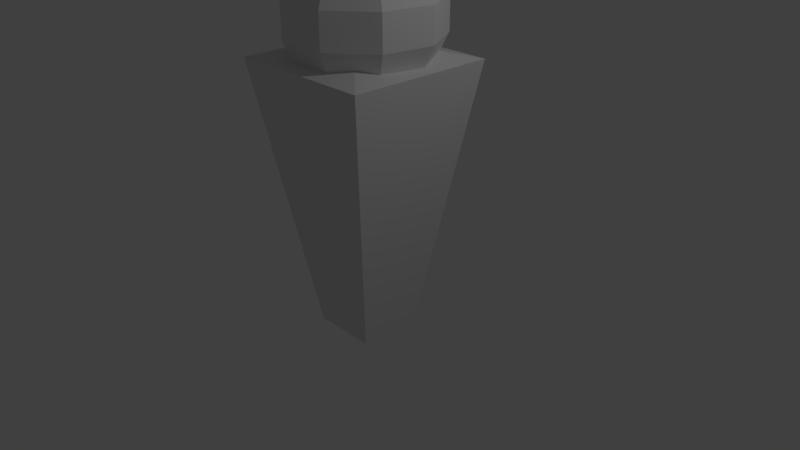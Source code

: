 # Source: human.blend  (saved by Blender 2.78.0; exported with 4.5.12 LTS)
import bpy
from mathutils import Matrix  # noqa: F401  (used for matrix-valued properties, if any)

bpy.ops.wm.read_factory_settings(use_empty=True)
scene = bpy.context.scene
scene.name = 'Scene'

# ---- collections
col_collection_1 = bpy.data.collections.new('Collection 1'); scene.collection.children.link(col_collection_1)

# ---- materials (node trees are filled in below, after node groups)
mat_material = bpy.data.materials.new('Material')
mat_material.alpha_threshold = 0.0
mat_material.use_transparent_shadow = False
mat_material.roughness = 0.5
mat_material.line_color = (0.0, 0.0, 0.0, 1.0)

# ---- material node trees

# ---- world
world_world = bpy.data.worlds.new('World'); scene.world = world_world
world_world.color = (0.05088, 0.05088, 0.05088)
world_world.use_sun_shadow = False
world_world.sun_shadow_jitter_overblur = 0.0
world_world.cycles.sampling_method = 'MANUAL'

# ---- cameras
cam_camera = bpy.data.cameras.new('Camera')
cam_camera.clip_end = 100.0
cam_camera.lens = 35.0
cam_camera.sensor_width = 32.0
cam_camera.sensor_height = 18.0
cam_camera.ortho_scale = 7.314
cam_camera.dof.focus_distance = 0.0
cam_camera.dof.aperture_fstop = 128.0

# ---- lights
light_lamp = bpy.data.lights.new('Lamp', 'POINT')
light_lamp.transmission_factor = 0.0
light_lamp.cutoff_distance = 30.0
light_lamp.energy = 100.0
light_lamp.shadow_buffer_clip_start = 1.001
light_lamp.shadow_soft_size = 0.1
light_lamp.shadow_maximum_resolution = 0.006
light_lamp.use_absolute_resolution = True

# ---- meshes
me_sphere = bpy.data.meshes.new('Sphere')
me_sphere.from_pydata([(-9.706e-08, 3.533e-08, 1.0), (0.2789, 0.3324, 0.901), (0.5026, 0.5989, 0.6235), (0.6267, 0.7468, 0.2225), (0.6267, 0.7468, -0.2225), (0.5026, 0.5989, -0.6235), (0.2789, 0.3324, -0.901), (0.4273, 0.07534, 0.901), (0.77, 0.1358, 0.6235), (0.9601, 0.1693, 0.2225), (0.9601, 0.1693, -0.2225), (0.77, 0.1358, -0.6235), (0.4273, 0.07534, -0.901), (0.3758, -0.2169, 0.901), (0.6771, -0.3909, 0.6235), (0.8443, -0.4875, 0.2225), (0.8443, -0.4875, -0.2225), (0.6771, -0.3909, -0.6235), (0.3758, -0.2169, -0.901), (0.1484, -0.4077, 0.901), (0.2674, -0.7347, 0.6235), (0.3334, -0.9161, 0.2225), (0.3334, -0.9161, -0.2225), (0.2674, -0.7347, -0.6235), (0.1484, -0.4077, -0.901), (-0.1484, -0.4077, 0.901), (-0.2674, -0.7347, 0.6235), (-0.3334, -0.9161, 0.2225), (-0.3334, -0.9161, -0.2225), (-0.2674, -0.7347, -0.6235), (-0.1484, -0.4077, -0.901), (-0.3758, -0.2169, 0.901), (-0.6771, -0.3909, 0.6235), (-0.8443, -0.4875, 0.2225), (-0.8443, -0.4875, -0.2225), (-0.6771, -0.3909, -0.6235), (-0.3758, -0.2169, -0.901), (0.0, 1.51e-07, -1.0), (-0.4273, 0.07534, 0.901), (-0.77, 0.1358, 0.6235), (-0.9601, 0.1693, 0.2225), (-0.9601, 0.1693, -0.2225), (-0.77, 0.1358, -0.6235), (-0.4273, 0.07534, -0.901), (-0.2789, 0.3324, 0.901), (-0.5026, 0.5989, 0.6235), (-0.6267, 0.7468, 0.2225), (-0.6267, 0.7468, -0.2225), (-0.5026, 0.5989, -0.6235), (-0.2789, 0.3324, -0.901), (-8.216e-08, 0.4339, 0.901), (-1.865e-07, 0.7818, 0.6235), (-2.163e-07, 0.9749, 0.2225), (-2.163e-07, 0.9749, -0.2225), (-1.865e-07, 0.7818, -0.6235), (-3.745e-08, 0.4339, -0.901)], [], [(52, 51, 2, 3), (50, 0, 1), (55, 54, 5, 6), (53, 52, 3, 4), (51, 50, 1, 2), (37, 55, 6), (54, 53, 4, 5), (37, 6, 12), (5, 4, 10, 11), (3, 2, 8, 9), (1, 0, 7), (6, 5, 11, 12), (4, 3, 9, 10), (2, 1, 7, 8), (9, 8, 14, 15), (7, 0, 13), (12, 11, 17, 18), (10, 9, 15, 16), (8, 7, 13, 14), (37, 12, 18), (11, 10, 16, 17), (18, 17, 23, 24), (16, 15, 21, 22), (14, 13, 19, 20), (37, 18, 24), (17, 16, 22, 23), (15, 14, 20, 21), (13, 0, 19), (24, 23, 29, 30), (22, 21, 27, 28), (20, 19, 25, 26), (37, 24, 30), (23, 22, 28, 29), (21, 20, 26, 27), (19, 0, 25), (26, 25, 31, 32), (37, 30, 36), (29, 28, 34, 35), (27, 26, 32, 33), (25, 0, 31), (30, 29, 35, 36), (28, 27, 33, 34), (37, 36, 43), (35, 34, 41, 42), (33, 32, 39, 40), (31, 0, 38), (36, 35, 42, 43), (34, 33, 40, 41), (32, 31, 38, 39), (42, 41, 47, 48), (40, 39, 45, 46), (38, 0, 44), (43, 42, 48, 49), (41, 40, 46, 47), (39, 38, 44, 45), (37, 43, 49), (44, 0, 50), (49, 48, 54, 55), (47, 46, 52, 53), (45, 44, 50, 51), (37, 49, 55), (48, 47, 53, 54), (46, 45, 51, 52)])
me_sphere.use_remesh_preserve_volume = False
me_sphere.use_remesh_preserve_attributes = False
me_sphere.use_mirror_vertex_groups = False
me_sphere.update()
me_cube = bpy.data.meshes.new('Cube')
me_cube.from_pydata([(0.4263, 0.4263, -1.0), (0.4263, -0.4263, -1.0), (-0.4263, -0.4263, -1.0), (-0.4263, 0.4263, -1.0), (0.5587, 0.6089, 2.642), (0.4835, -0.5509, 2.642), (-0.5634, -0.5566, 2.642), (-0.6099, 0.578, 2.642), (0.9861, 0.9861, 2.554), (0.9861, -0.9861, 2.554), (-0.9861, -0.9861, 2.554), (-0.9861, 0.9861, 2.554), (0.9655, 0.9655, 2.423), (0.9655, -0.9655, 2.423), (-0.9655, -0.9655, 2.423), (-0.9655, 0.9655, 2.423)], [], [(0, 1, 2, 3), (4, 7, 6, 5), (8, 4, 5, 9), (9, 5, 6, 10), (10, 6, 7, 11), (12, 0, 3, 15), (4, 8, 11, 7), (14, 10, 11, 15), (13, 9, 10, 14), (12, 8, 9, 13), (0, 12, 13, 1), (1, 13, 14, 2), (2, 14, 15, 3), (8, 12, 15, 11)])
me_cube.materials.append(mat_material)
me_cube.use_remesh_preserve_volume = False
me_cube.use_remesh_preserve_attributes = False
me_cube.use_mirror_vertex_groups = False
me_cube.update()

# ---- objects
ob_sphere = bpy.data.objects.new('Sphere', me_sphere)
ob_cube = bpy.data.objects.new('Cube', me_cube)
ob_lamp = bpy.data.objects.new('Lamp', light_lamp)
ob_camera = bpy.data.objects.new('Camera', cam_camera)

# ---- transforms, parenting, visibility, modifiers, constraints
ob_sphere.location = (-0.01457, 0.001213, 3.085)
ob_sphere.lineart.crease_threshold = 0.0
ob_cube.location = (-0.01854, -0.0102, 0.01508)
ob_cube.lock_rotations_4d = False
ob_cube.empty_display_type = 'ARROWS'
ob_cube.lineart.crease_threshold = 0.0
ob_lamp.location = (4.076, 1.005, 5.904)
ob_lamp.rotation_euler = (0.6503, 0.05522, 1.866)
ob_lamp.lock_rotations_4d = False
ob_lamp.empty_display_type = 'ARROWS'
ob_lamp.color = (0.0, 0.0, 0.0, 0.0)
ob_lamp.lineart.crease_threshold = 0.0
ob_camera.location = (7.481, -6.508, 5.344)
ob_camera.rotation_euler = (1.109, 0.0, 0.8149)
ob_camera.lock_rotations_4d = False
ob_camera.empty_display_type = 'ARROWS'
ob_camera.color = (0.0, 0.0, 0.0, 0.0)
ob_camera.display_type = 'WIRE'
ob_camera.lineart.crease_threshold = 0.0

# ---- collection membership
col_collection_1.objects.link(ob_sphere)
col_collection_1.objects.link(ob_cube)
col_collection_1.objects.link(ob_lamp)
col_collection_1.objects.link(ob_camera)

# ---- scene / render settings (as saved in the file)
scene.camera = ob_camera
scene.frame_start = 1; scene.frame_end = 250; scene.frame_set(1)
scene.render.engine = 'BLENDER_EEVEE_NEXT'
scene.render.resolution_percentage = 50
scene.render.dither_intensity = 0.0
scene.cycles.use_denoising = False
scene.cycles.samples = 128
scene.cycles.sampling_pattern = 'TABULATED_SOBOL'
scene.cycles.light_sampling_threshold = 0.0
scene.cycles.use_adaptive_sampling = False
scene.cycles.use_light_tree = False
scene.cycles.blur_glossy = 0.0
scene.cycles.sample_clamp_indirect = 0.0
scene.view_settings.view_transform = 'Standard'
bpy.context.view_layer.update()
